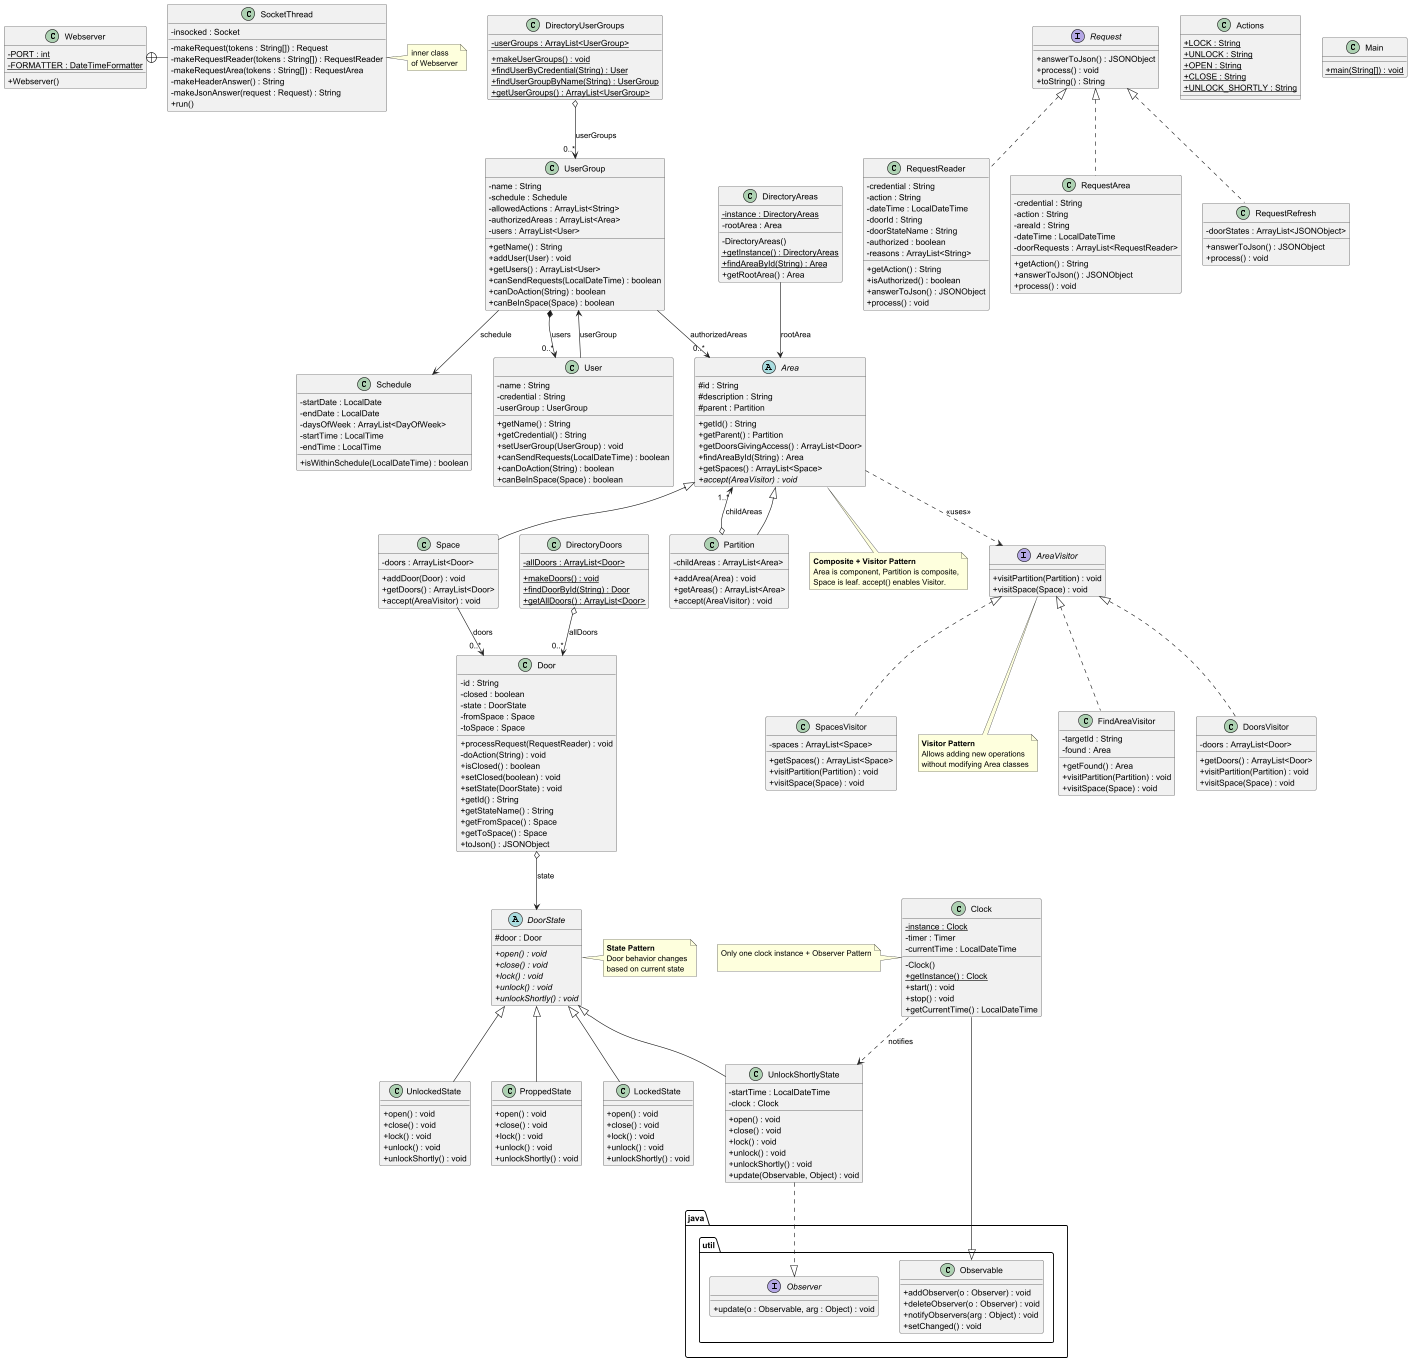

The diagram above was rendered by PlantUML. Its source (embedded in the PNG):
@startuml
'https://plantuml.com/class-diagram
skinparam classAttributeIconSize 0

' ============================================
' WEB SERVER
' ============================================

class Webserver {
  - {static} PORT : int
  - {static} FORMATTER : DateTimeFormatter
  + Webserver()
}

class SocketThread {
  - insocked : Socket
  - makeRequest(tokens : String[]) : Request
  - makeRequestReader(tokens : String[]) : RequestReader
  - makeRequestArea(tokens : String[]) : RequestArea
  - makeHeaderAnswer() : String
  - makeJsonAnswer(request : Request) : String
  + run()
}

Webserver +-right- SocketThread

note right of SocketThread
  inner class
  of Webserver
end note

' ============================================
' REQUESTS
' ============================================

interface Request {
  + answerToJson() : JSONObject
  + process() : void
  + toString() : String
}

class RequestReader {
  - credential : String
  - action : String
  - dateTime : LocalDateTime
  - doorId : String
  - doorStateName : String
  - authorized : boolean
  - reasons : ArrayList<String>
  + getAction() : String
  + isAuthorized() : boolean
  + answerToJson() : JSONObject
  + process() : void
}

class RequestArea {
  - credential : String
  - action : String
  - areaId : String
  - dateTime : LocalDateTime
  - doorRequests : ArrayList<RequestReader>
  + getAction() : String
  + answerToJson() : JSONObject
  + process() : void
}

class RequestRefresh {
  - doorStates : ArrayList<JSONObject>
  + answerToJson() : JSONObject
  + process() : void
}

Request <|.. RequestReader
Request <|.. RequestArea
Request <|.. RequestRefresh

' ============================================
' ACTIONS
' ============================================

class Actions {
  + {static} LOCK : String
  + {static} UNLOCK : String
  + {static} OPEN : String
  + {static} CLOSE : String
  + {static} UNLOCK_SHORTLY : String
}

' ============================================
' AREAS (Composite + Visitor pattern)
' ============================================

abstract class Area {
  # id : String
  # description : String
  # parent : Partition
  + getId() : String
  + getParent() : Partition
  + getDoorsGivingAccess() : ArrayList<Door>
  + findAreaById(String) : Area
  + getSpaces() : ArrayList<Space>
  + {abstract} accept(AreaVisitor) : void
}

class Partition {
  - childAreas : ArrayList<Area>
  + addArea(Area) : void
  + getAreas() : ArrayList<Area>
  + accept(AreaVisitor) : void
}

class Space {
  - doors : ArrayList<Door>
  + addDoor(Door) : void
  + getDoors() : ArrayList<Door>
  + accept(AreaVisitor) : void
}

Area <|-- Partition
Area <|-- Space
Partition o--> "1..*" Area : childAreas

note bottom of Area
  <b>Composite + Visitor Pattern</b>
  Area is component, Partition is composite,
  Space is leaf. accept() enables Visitor.
end note

' ============================================
' VISITOR PATTERN
' ============================================

interface AreaVisitor {
  + visitPartition(Partition) : void
  + visitSpace(Space) : void
}

class FindAreaVisitor {
  - targetId : String
  - found : Area
  + getFound() : Area
  + visitPartition(Partition) : void
  + visitSpace(Space) : void
}

class DoorsVisitor {
  - doors : ArrayList<Door>
  + getDoors() : ArrayList<Door>
  + visitPartition(Partition) : void
  + visitSpace(Space) : void
}

class SpacesVisitor {
  - spaces : ArrayList<Space>
  + getSpaces() : ArrayList<Space>
  + visitPartition(Partition) : void
  + visitSpace(Space) : void
}

AreaVisitor <|.. FindAreaVisitor
AreaVisitor <|.. DoorsVisitor
AreaVisitor <|.. SpacesVisitor

Area ..> AreaVisitor : <<uses>>

note bottom of AreaVisitor
  <b>Visitor Pattern</b>
  Allows adding new operations
  without modifying Area classes
end note

' ============================================
' DOORS (State pattern)
' ============================================

class Door {
  - id : String
  - closed : boolean
  - state : DoorState
  - fromSpace : Space
  - toSpace : Space
  + processRequest(RequestReader) : void
  - doAction(String) : void
  + isClosed() : boolean
  + setClosed(boolean) : void
  + setState(DoorState) : void
  + getId() : String
  + getStateName() : String
  + getFromSpace() : Space
  + getToSpace() : Space
  + toJson() : JSONObject
}

abstract class DoorState {
  # door : Door
  + {abstract} open() : void
  + {abstract} close() : void
  + {abstract} lock() : void
  + {abstract} unlock() : void
  + {abstract} unlockShortly() : void
}

class LockedState {
  + open() : void
  + close() : void
  + lock() : void
  + unlock() : void
  + unlockShortly() : void
}

class UnlockedState {
  + open() : void
  + close() : void
  + lock() : void
  + unlock() : void
  + unlockShortly() : void
}

class UnlockShortlyState {
  - startTime : LocalDateTime
  - clock : Clock
  + open() : void
  + close() : void
  + lock() : void
  + unlock() : void
  + unlockShortly() : void
  + update(Observable, Object) : void
}

class ProppedState {
  + open() : void
  + close() : void
  + lock() : void
  + unlock() : void
  + unlockShortly() : void
}

Door o--> DoorState : state
DoorState <|-- LockedState
DoorState <|-- UnlockedState
DoorState <|-- UnlockShortlyState
DoorState <|-- ProppedState

Space --> "0..*" Door : doors

note right of DoorState
  <b>State Pattern</b>
  Door behavior changes
  based on current state
end note

' ============================================
' CLOCK (Singleton + Observer pattern)
' ============================================

class Clock {
  - {static} instance : Clock
  - timer : Timer
  - currentTime : LocalDateTime
  - Clock()
  + {static} getInstance() : Clock
  + start() : void
  + stop() : void
  + getCurrentTime() : LocalDateTime
}

Clock --|> java.util.Observable
UnlockShortlyState ..|> java.util.Observer
Clock ..> UnlockShortlyState : notifies

note left of Clock
  Only one clock instance + Observer Pattern
  
end note

' ============================================
' JAVA.UTIL (Observer pattern - separate box)
' ============================================

package "java.util" {
  interface java.util.Observer {
    + update(o : Observable, arg : Object) : void
  }

  class java.util.Observable {
    + addObserver(o : Observer) : void
    + deleteObserver(o : Observer) : void
    + notifyObservers(arg : Object) : void
    + setChanged() : void
  }
}

' ============================================
' USERS AND GROUPS (RBAC)
' ============================================

class User {
  - name : String
  - credential : String
  - userGroup : UserGroup
  + getName() : String
  + getCredential() : String
  + setUserGroup(UserGroup) : void
  + canSendRequests(LocalDateTime) : boolean
  + canDoAction(String) : boolean
  + canBeInSpace(Space) : boolean
}

class UserGroup {
  - name : String
  - schedule : Schedule
  - allowedActions : ArrayList<String>
  - authorizedAreas : ArrayList<Area>
  - users : ArrayList<User>
  + getName() : String
  + addUser(User) : void
  + getUsers() : ArrayList<User>
  + canSendRequests(LocalDateTime) : boolean
  + canDoAction(String) : boolean
  + canBeInSpace(Space) : boolean
}

class Schedule {
  - startDate : LocalDate
  - endDate : LocalDate
  - daysOfWeek : ArrayList<DayOfWeek>
  - startTime : LocalTime
  - endTime : LocalTime
  + isWithinSchedule(LocalDateTime) : boolean
}

UserGroup *--> "0..*" User : users
UserGroup --> Schedule : schedule
UserGroup --> "0..*" Area : authorizedAreas
User --> UserGroup : userGroup

' ============================================
' DIRECTORIES
' ============================================

class DirectoryAreas {
  - {static} instance : DirectoryAreas
  - rootArea : Area
  - DirectoryAreas()
  + {static} getInstance() : DirectoryAreas
  + {static} findAreaById(String) : Area
  + getRootArea() : Area
}

class DirectoryDoors {
  - {static} allDoors : ArrayList<Door>
  + {static} makeDoors() : void
  + {static} findDoorById(String) : Door
  + {static} getAllDoors() : ArrayList<Door>
}

class DirectoryUserGroups {
  - {static} userGroups : ArrayList<UserGroup>
  + {static} makeUserGroups() : void
  + {static} findUserByCredential(String) : User
  + {static} findUserGroupByName(String) : UserGroup
  + {static} getUserGroups() : ArrayList<UserGroup>
}

DirectoryAreas --> Area : rootArea
DirectoryDoors o--> "0..*" Door : allDoors
DirectoryUserGroups o--> "0..*" UserGroup : userGroups

' ============================================
' MAIN (isolated, no relationships)
' ============================================

class Main {
  + {static} main(String[]) : void
}

@enduml